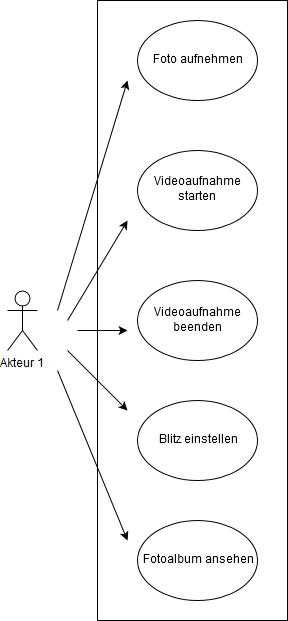

The diagram above was exported from draw.io. Its source (the exported page's mxGraphModel, read from the mxfile embedded in the PNG):
<mxGraphModel dx="1426" dy="881" grid="1" gridSize="10" guides="1" tooltips="1" connect="1" arrows="1" fold="1" page="1" pageScale="1.5" pageWidth="1169" pageHeight="826" background="none" math="0" shadow="0">
  <root>
    <mxCell id="0" style=";html=1;" />
    <mxCell id="1" style=";html=1;" parent="0" />
    <mxCell id="2" value="&lt;div&gt;Akteur 1&lt;/div&gt;" style="shape=umlActor;verticalLabelPosition=bottom;labelBackgroundColor=#ffffff;verticalAlign=top;html=1;outlineConnect=0;" vertex="1" parent="1">
      <mxGeometry x="500" y="680" width="30" height="60" as="geometry" />
    </mxCell>
    <mxCell id="3" value="Foto aufnehmen" style="ellipse;whiteSpace=wrap;html=1;" vertex="1" parent="1">
      <mxGeometry x="630" y="410" width="120" height="80" as="geometry" />
    </mxCell>
    <mxCell id="4" value="Videoaufnahme starten" style="ellipse;whiteSpace=wrap;html=1;" vertex="1" parent="1">
      <mxGeometry x="630" y="539.5" width="120" height="80" as="geometry" />
    </mxCell>
    <mxCell id="5" value="&lt;div&gt;Videoaufnahme beenden&lt;/div&gt;" style="ellipse;whiteSpace=wrap;html=1;" vertex="1" parent="1">
      <mxGeometry x="630" y="670" width="120" height="80" as="geometry" />
    </mxCell>
    <mxCell id="6" value="Blitz einstellen" style="ellipse;whiteSpace=wrap;html=1;" vertex="1" parent="1">
      <mxGeometry x="630" y="790" width="120" height="80" as="geometry" />
    </mxCell>
    <mxCell id="7" value="Fotoalbum ansehen" style="ellipse;whiteSpace=wrap;html=1;" vertex="1" parent="1">
      <mxGeometry x="630" y="910" width="120" height="80" as="geometry" />
    </mxCell>
    <mxCell id="8" value="" style="endArrow=classic;html=1;" edge="1" parent="1">
      <mxGeometry width="50" height="50" relative="1" as="geometry">
        <mxPoint x="550" y="700" as="sourcePoint" />
        <mxPoint x="620" y="470" as="targetPoint" />
      </mxGeometry>
    </mxCell>
    <mxCell id="9" value="" style="endArrow=classic;html=1;" edge="1" parent="1">
      <mxGeometry width="50" height="50" relative="1" as="geometry">
        <mxPoint x="560" y="710" as="sourcePoint" />
        <mxPoint x="620" y="610" as="targetPoint" />
      </mxGeometry>
    </mxCell>
    <mxCell id="10" value="" style="endArrow=classic;html=1;" edge="1" parent="1">
      <mxGeometry width="50" height="50" relative="1" as="geometry">
        <mxPoint x="570" y="720" as="sourcePoint" />
        <mxPoint x="620" y="720" as="targetPoint" />
      </mxGeometry>
    </mxCell>
    <mxCell id="11" value="" style="endArrow=classic;html=1;" edge="1" parent="1">
      <mxGeometry width="50" height="50" relative="1" as="geometry">
        <mxPoint x="560" y="740" as="sourcePoint" />
        <mxPoint x="620" y="800" as="targetPoint" />
      </mxGeometry>
    </mxCell>
    <mxCell id="12" value="" style="endArrow=classic;html=1;" edge="1" parent="1">
      <mxGeometry width="50" height="50" relative="1" as="geometry">
        <mxPoint x="550" y="760" as="sourcePoint" />
        <mxPoint x="620" y="930" as="targetPoint" />
      </mxGeometry>
    </mxCell>
    <mxCell id="18" value="" style="rounded=0;whiteSpace=wrap;html=1;fillColor=none;" vertex="1" parent="1">
      <mxGeometry x="590" y="390" width="190" height="620" as="geometry" />
    </mxCell>
  </root>
</mxGraphModel>